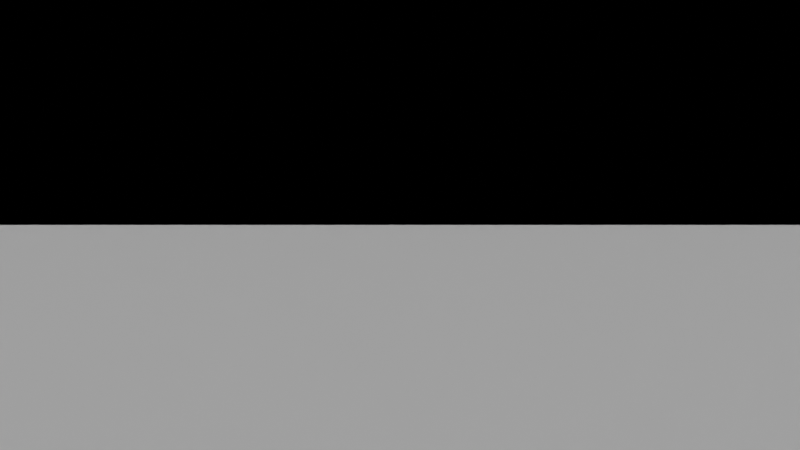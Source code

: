 # Source: levels.blend  (saved by Blender 3.5.10; exported with 4.5.12 LTS)
import bpy
from mathutils import Matrix  # noqa: F401  (used for matrix-valued properties, if any)

bpy.ops.wm.read_factory_settings(use_empty=True)
scene = bpy.context.scene
scene.name = 'Level0'

# ---- collections
col_level_0 = bpy.data.collections.new('Level 0'); scene.collection.children.link(col_level_0)

# ---- materials (node trees are filled in below, after node groups)
mat_material = bpy.data.materials.new('Material')
mat_material.alpha_threshold = 0.0
mat_material.use_transparent_shadow = False
mat_material.roughness = 0.5
mat_material.line_color = (0.0, 0.0, 0.0, 1.0)
mat_material_001 = bpy.data.materials.new('Material.001')
mat_material_001.use_transparent_shadow = False
mat_material_002 = bpy.data.materials.new('Material.002')
mat_material_002.use_transparent_shadow = False
mat_material_015 = bpy.data.materials.new('Material.015')
mat_material_015.alpha_threshold = 0.0
mat_material_015.use_transparent_shadow = False
mat_material_015.roughness = 0.5
mat_material_015.line_color = (0.0, 0.0, 0.0, 1.0)

# ---- material node trees
mat_material.use_nodes = True; mat_material.node_tree.nodes.clear()
_N = mat_material.node_tree.nodes; _L = mat_material.node_tree.links
n0 = _N.new('ShaderNodeOutputMaterial'); n0.name = 'Material Output'; n0.location = (300, 300)
n1 = _N.new('ShaderNodeBsdfPrincipled'); n1.name = 'Principled BSDF'; n1.location = (10, 300)
n1.distribution = 'GGX'
n1.subsurface_method = 'RANDOM_WALK_SKIN'
n1.inputs[3].default_value = 1.45
n1.inputs[27].default_value = (0.0, 0.0, 0.0, 1.0)
n1.inputs[28].default_value = 1.0
_L.new(n1.outputs[0], n0.inputs[0])
n0.is_active_output = True
mat_material_001.use_nodes = True; mat_material_001.node_tree.nodes.clear()
_N = mat_material_001.node_tree.nodes; _L = mat_material_001.node_tree.links
n0 = _N.new('ShaderNodeBsdfPrincipled'); n0.name = 'Principled BSDF'; n0.location = (10, 300)
n0.distribution = 'GGX'
n0.subsurface_method = 'RANDOM_WALK_SKIN'
n0.inputs[0].default_value = (0.0, 0.0, 0.0, 1.0)
n0.inputs[1].default_value = 1.0
n0.inputs[2].default_value = 0.0
n0.inputs[3].default_value = 1.45
n0.inputs[27].default_value = (1.0, 0.0, 0.0, 1.0)
n0.inputs[28].default_value = 5.0
n1 = _N.new('ShaderNodeOutputMaterial'); n1.name = 'Material Output'; n1.location = (300, 300)
_L.new(n0.outputs[0], n1.inputs[0])
n1.is_active_output = True
mat_material_002.use_nodes = True; mat_material_002.node_tree.nodes.clear()
_N = mat_material_002.node_tree.nodes; _L = mat_material_002.node_tree.links
n0 = _N.new('ShaderNodeBsdfPrincipled'); n0.name = 'Principled BSDF'; n0.location = (10, 300)
n0.distribution = 'GGX'
n0.subsurface_method = 'RANDOM_WALK_SKIN'
n0.inputs[0].default_value = (0.9286, 0.9286, 0.9286, 1.0)
n0.inputs[1].default_value = 0.5591
n0.inputs[2].default_value = 1.0
n0.inputs[3].default_value = 1.45
n0.inputs[27].default_value = (0.0, 0.0, 0.0, 1.0)
n0.inputs[28].default_value = 1.0
n1 = _N.new('ShaderNodeOutputMaterial'); n1.name = 'Material Output'; n1.location = (300, 300)
_L.new(n0.outputs[0], n1.inputs[0])
n1.is_active_output = True
mat_material_015.use_nodes = True; mat_material_015.node_tree.nodes.clear()
_N = mat_material_015.node_tree.nodes; _L = mat_material_015.node_tree.links
n0 = _N.new('ShaderNodeOutputMaterial'); n0.name = 'Material Output'; n0.location = (300, 300)
n1 = _N.new('ShaderNodeBsdfPrincipled'); n1.name = 'Principled BSDF'; n1.location = (10, 300)
n1.distribution = 'GGX'
n1.subsurface_method = 'RANDOM_WALK_SKIN'
n1.inputs[3].default_value = 1.45
n1.inputs[27].default_value = (0.0, 0.0, 0.0, 1.0)
n1.inputs[28].default_value = 1.0
_L.new(n1.outputs[0], n0.inputs[0])
n0.is_active_output = True

# ---- world
world_world = bpy.data.worlds.new('World'); scene.world = world_world
world_world.use_nodes = True; world_world.node_tree.nodes.clear()
_N = world_world.node_tree.nodes; _L = world_world.node_tree.links
n0 = _N.new('ShaderNodeOutputWorld'); n0.name = 'World Output'; n0.location = (300, 300)
n1 = _N.new('ShaderNodeBackground'); n1.name = 'Background'; n1.location = (10, 300)
n1.inputs[0].default_value = (0.05088, 0.05088, 0.05088, 1.0)
_L.new(n1.outputs[0], n0.inputs[0])
n0.is_active_output = True
world_world.color = (0.05088, 0.05088, 0.05088)
world_world.use_sun_shadow = False
world_world.sun_shadow_jitter_overblur = 0.0

# ---- cameras
cam_camera = bpy.data.cameras.new('Camera')
cam_camera.clip_end = 100.0
cam_camera.ortho_scale = 7.314

# ---- lights
light_light = bpy.data.lights.new('Light', 'POINT')
light_light.transmission_factor = 0.0
light_light.energy = 1000.0
light_light.shadow_soft_size = 0.1
light_light.shadow_maximum_resolution = 0.006
light_light.use_absolute_resolution = True

# ---- meshes
me_cube_022 = bpy.data.meshes.new('Cube.022')
me_cube_022.from_pydata([(-2.5, 6.0, -0.5), (-2.5, 6.0, 2.6), (-2.5, -1.5, -0.5), (-2.5, -1.5, 2.6), (0.5, 6.0, -0.5), (0.5, 6.0, 2.6), (0.5, -1.5, -0.5), (0.5, -1.5, 2.6)], [], [(0, 1, 3, 2), (2, 3, 7, 6), (6, 7, 5, 4), (4, 5, 1, 0), (2, 6, 4, 0), (7, 3, 1, 5)])
_uv = me_cube_022.uv_layers.new(name='UVMap')
_uv.uv.foreach_set('vector', [0.375, -0.125, 0.625, -0.125, 0.625, 0.25, 0.375, 0.25, 0.375, 0.25, 0.625, 0.25, 0.625, 0.5, 0.375, 0.5, 0.375, 0.5, 0.625, 0.5, 0.625, 0.75, 0.375, 0.75, 0.375, 0.75, 0.625, 0.75, 0.625, 1.0, 0.375, 1.0, 0.125, 0.5, 0.375, 0.5, 0.375, 0.75, 0.125, 0.875, 0.625, 0.5, 0.875, 0.5, 0.875, 0.875, 0.625, 0.75])
me_cube_022.update()
me_cube_002 = bpy.data.meshes.new('Cube.002')
me_cube_002.from_pydata([(-0.5, -0.5, -0.5), (-0.5, -0.5, 5.5), (-0.5, 0.5, -0.5), (-0.5, 0.5, 5.5), (12.5, -0.5, -0.5), (12.5, -0.5, 5.5), (12.5, 0.5, -0.5), (12.5, 0.5, 5.5)], [], [(0, 1, 3, 2), (2, 3, 7, 6), (6, 7, 5, 4), (4, 5, 1, 0), (2, 6, 4, 0), (7, 3, 1, 5)])
_uv = me_cube_002.uv_layers.new(name='UVMap')
_uv.uv.foreach_set('vector', [0.375, 0.0, 0.625, 0.0, 0.625, 0.25, 0.375, 0.25, 0.375, 0.25, 0.625, 0.25, 0.625, 0.5, 0.375, 0.5, 0.375, 0.5, 0.625, 0.5, 0.625, 0.75, 0.375, 0.75, 0.375, 0.75, 0.625, 0.75, 0.625, 1.0, 0.375, 1.0, 0.125, 0.5, 0.375, 0.5, 0.375, 0.75, 0.125, 0.75, 0.625, 0.5, 0.875, 0.5, 0.875, 0.75, 0.625, 0.75])
me_cube_002.materials.append(mat_material)
me_cube_002.update()
me_cube_003 = bpy.data.meshes.new('Cube.003')
me_cube_003.from_pydata([(-0.5, -0.5, -0.5), (-0.5, -0.5, 5.5), (-0.5, 0.5, -0.5), (-0.5, 0.5, 5.5), (4.5, -0.5, -0.5), (4.5, -0.5, 5.5), (4.5, 0.5, -0.5), (4.5, 0.5, 5.5)], [], [(0, 1, 3, 2), (2, 3, 7, 6), (6, 7, 5, 4), (4, 5, 1, 0), (2, 6, 4, 0), (7, 3, 1, 5)])
_uv = me_cube_003.uv_layers.new(name='UVMap')
_uv.uv.foreach_set('vector', [0.375, 0.0, 0.625, 0.0, 0.625, 0.25, 0.375, 0.25, 0.375, 0.25, 0.625, 0.25, 0.625, 0.5, 0.375, 0.5, 0.375, 0.5, 0.625, 0.5, 0.625, 0.75, 0.375, 0.75, 0.375, 0.75, 0.625, 0.75, 0.625, 1.0, 0.375, 1.0, 0.125, 0.5, 0.375, 0.5, 0.375, 0.75, 0.125, 0.75, 0.625, 0.5, 0.875, 0.5, 0.875, 0.75, 0.625, 0.75])
me_cube_003.materials.append(mat_material)
me_cube_003.update()
me_cube_004 = bpy.data.meshes.new('Cube.004')
me_cube_004.from_pydata([(-1.5, -0.5, -0.5), (-1.5, -0.5, 5.5), (-1.5, 0.5, -0.5), (-1.5, 0.5, 5.5), (3.5, -0.5, -0.5), (3.5, -0.5, 5.5), (3.5, 0.5, -0.5), (3.5, 0.5, 5.5)], [], [(0, 1, 3, 2), (2, 3, 7, 6), (6, 7, 5, 4), (4, 5, 1, 0), (2, 6, 4, 0), (7, 3, 1, 5)])
_uv = me_cube_004.uv_layers.new(name='UVMap')
_uv.uv.foreach_set('vector', [0.375, 0.0, 0.625, 0.0, 0.625, 0.25, 0.375, 0.25, 0.375, 0.25, 0.625, 0.25, 0.625, 0.5, 0.375, 0.5, 0.375, 0.5, 0.625, 0.5, 0.625, 0.75, 0.375, 0.75, 0.375, 0.75, 0.625, 0.75, 0.625, 1.0, 0.375, 1.0, 0.125, 0.5, 0.375, 0.5, 0.375, 0.75, 0.125, 0.75, 0.625, 0.5, 0.875, 0.5, 0.875, 0.75, 0.625, 0.75])
me_cube_004.materials.append(mat_material)
me_cube_004.update()
me_cube_005 = bpy.data.meshes.new('Cube.005')
me_cube_005.from_pydata([(-0.5, -15.5, -0.5), (-0.5, -15.5, 5.5), (-0.5, 0.5, -0.5), (-0.5, 0.5, 5.5), (0.5, -15.5, -0.5), (0.5, -15.5, 5.5), (0.5, 0.5, -0.5), (0.5, 0.5, 5.5)], [], [(0, 1, 3, 2), (2, 3, 7, 6), (6, 7, 5, 4), (4, 5, 1, 0), (2, 6, 4, 0), (7, 3, 1, 5)])
_uv = me_cube_005.uv_layers.new(name='UVMap')
_uv.uv.foreach_set('vector', [0.375, 0.0, 0.7083, 0.0, 0.7083, 0.25, 0.375, 0.25, 0.375, 0.25, 0.7083, 0.25, 0.625, 0.5, 0.375, 0.5, 0.375, 0.5, 0.625, 0.5, 0.625, 0.75, 0.375, 0.75, 0.375, 0.75, 0.625, 0.75, 0.7083, 1.0, 0.375, 1.0, 0.125, 0.5, 0.375, 0.5, 0.375, 0.75, 0.125, 0.75, 0.625, 0.5, 0.875, 0.5, 0.875, 0.75, 0.625, 0.75])
me_cube_005.materials.append(mat_material)
me_cube_005.update()
me_cube_006 = bpy.data.meshes.new('Cube.006')
me_cube_006.from_pydata([(-0.5, -15.5, -0.5), (-0.5, -15.5, 5.5), (-0.5, 0.5, -0.5), (-0.5, 0.5, 5.5), (0.5, -15.5, -0.5), (0.5, -15.5, 5.5), (0.5, 0.5, -0.5), (0.5, 0.5, 5.5)], [], [(0, 1, 3, 2), (2, 3, 7, 6), (6, 7, 5, 4), (4, 5, 1, 0), (2, 6, 4, 0), (7, 3, 1, 5)])
_uv = me_cube_006.uv_layers.new(name='UVMap')
_uv.uv.foreach_set('vector', [0.375, 0.0, 0.625, 0.0, 0.625, 0.25, 0.375, 0.25, 0.375, 0.25, 0.625, 0.25, 0.625, 0.5, 0.375, 0.5, 0.375, 0.5, 0.625, 0.5, 0.625, 0.75, 0.375, 0.75, 0.375, 0.75, 0.625, 0.75, 0.625, 1.0, 0.375, 1.0, 0.125, 0.5, 0.375, 0.5, 0.375, 0.75, 0.125, 0.75, 0.625, 0.5, 0.875, 0.5, 0.875, 0.75, 0.625, 0.75])
me_cube_006.materials.append(mat_material)
me_cube_006.update()
me_cylinder = bpy.data.meshes.new('Cylinder')
me_cylinder.from_pydata([(0.0, 1.0, -1.0), (0.0, 1.0, 1.0), (0.1951, 0.9808, -1.0), (0.1951, 0.9808, 1.0), (0.3827, 0.9239, -1.0), (0.3827, 0.9239, 1.0), (0.5556, 0.8315, -1.0), (0.5556, 0.8315, 1.0), (0.7071, 0.7071, -1.0), (0.7071, 0.7071, 1.0), (0.8315, 0.5556, -1.0), (0.8315, 0.5556, 1.0), (0.9239, 0.3827, -1.0), (0.9239, 0.3827, 1.0), (0.9808, 0.1951, -1.0), (0.9808, 0.1951, 1.0), (1.0, 0.0, -1.0), (1.0, 0.0, 1.0), (0.9808, -0.1951, -1.0), (0.9808, -0.1951, 1.0), (0.9239, -0.3827, -1.0), (0.9239, -0.3827, 1.0), (0.8315, -0.5556, -1.0), (0.8315, -0.5556, 1.0), (0.7071, -0.7071, -1.0), (0.7071, -0.7071, 1.0), (0.5556, -0.8315, -1.0), (0.5556, -0.8315, 1.0), (0.3827, -0.9239, -1.0), (0.3827, -0.9239, 1.0), (0.1951, -0.9808, -1.0), (0.1951, -0.9808, 1.0), (0.0, -1.0, -1.0), (0.0, -1.0, 1.0), (-0.1951, -0.9808, -1.0), (-0.1951, -0.9808, 1.0), (-0.3827, -0.9239, -1.0), (-0.3827, -0.9239, 1.0), (-0.5556, -0.8315, -1.0), (-0.5556, -0.8315, 1.0), (-0.7071, -0.7071, -1.0), (-0.7071, -0.7071, 1.0), (-0.8315, -0.5556, -1.0), (-0.8315, -0.5556, 1.0), (-0.9239, -0.3827, -1.0), (-0.9239, -0.3827, 1.0), (-0.9808, -0.1951, -1.0), (-0.9808, -0.1951, 1.0), (-1.0, 0.0, -1.0), (-1.0, 0.0, 1.0), (-0.9808, 0.1951, -1.0), (-0.9808, 0.1951, 1.0), (-0.9239, 0.3827, -1.0), (-0.9239, 0.3827, 1.0), (-0.8315, 0.5556, -1.0), (-0.8315, 0.5556, 1.0), (-0.7071, 0.7071, -1.0), (-0.7071, 0.7071, 1.0), (-0.5556, 0.8315, -1.0), (-0.5556, 0.8315, 1.0), (-0.3827, 0.9239, -1.0), (-0.3827, 0.9239, 1.0), (-0.1951, 0.9808, -1.0), (-0.1951, 0.9808, 1.0), (20.0, 1.0, -1.0), (20.0, 1.0, 1.0), (20.2, 0.9808, -1.0), (20.2, 0.9808, 1.0), (20.38, 0.9239, -1.0), (20.38, 0.9239, 1.0), (20.56, 0.8315, -1.0), (20.56, 0.8315, 1.0), (20.71, 0.7071, -1.0), (20.71, 0.7071, 1.0), (20.83, 0.5556, -1.0), (20.83, 0.5556, 1.0), (20.92, 0.3827, -1.0), (20.92, 0.3827, 1.0), (20.98, 0.1951, -1.0), (20.98, 0.1951, 1.0), (21.0, 0.0, -1.0), (21.0, 0.0, 1.0), (20.98, -0.1951, -1.0), (20.98, -0.1951, 1.0), (20.92, -0.3827, -1.0), (20.92, -0.3827, 1.0), (20.83, -0.5556, -1.0), (20.83, -0.5556, 1.0), (20.71, -0.7071, -1.0), (20.71, -0.7071, 1.0), (20.56, -0.8315, -1.0), (20.56, -0.8315, 1.0), (20.38, -0.9239, -1.0), (20.38, -0.9239, 1.0), (20.2, -0.9808, -1.0), (20.2, -0.9808, 1.0), (20.0, -1.0, -1.0), (20.0, -1.0, 1.0), (19.8, -0.9808, -1.0), (19.8, -0.9808, 1.0), (19.62, -0.9239, -1.0), (19.62, -0.9239, 1.0), (19.44, -0.8315, -1.0), (19.44, -0.8315, 1.0), (19.29, -0.7071, -1.0), (19.29, -0.7071, 1.0), (19.17, -0.5556, -1.0), (19.17, -0.5556, 1.0), (19.08, -0.3827, -1.0), (19.08, -0.3827, 1.0), (19.02, -0.1951, -1.0), (19.02, -0.1951, 1.0), (19.0, 0.0, -1.0), (19.0, 0.0, 1.0), (19.02, 0.1951, -1.0), (19.02, 0.1951, 1.0), (19.08, 0.3827, -1.0), (19.08, 0.3827, 1.0), (19.17, 0.5556, -1.0), (19.17, 0.5556, 1.0), (19.29, 0.7071, -1.0), (19.29, 0.7071, 1.0), (19.44, 0.8315, -1.0), (19.44, 0.8315, 1.0), (19.62, 0.9239, -1.0), (19.62, 0.9239, 1.0), (19.8, 0.9808, -1.0), (19.8, 0.9808, 1.0), (10.0, 1.0, -1.0), (10.0, 1.0, 1.0), (10.2, 0.9808, -1.0), (10.2, 0.9808, 1.0), (10.38, 0.9239, -1.0), (10.38, 0.9239, 1.0), (10.56, 0.8315, -1.0), (10.56, 0.8315, 1.0), (10.71, 0.7071, -1.0), (10.71, 0.7071, 1.0), (10.83, 0.5556, -1.0), (10.83, 0.5556, 1.0), (10.92, 0.3827, -1.0), (10.92, 0.3827, 1.0), (10.98, 0.1951, -1.0), (10.98, 0.1951, 1.0), (11.0, 0.0, -1.0), (11.0, 0.0, 1.0), (10.98, -0.1951, -1.0), (10.98, -0.1951, 1.0), (10.92, -0.3827, -1.0), (10.92, -0.3827, 1.0), (10.83, -0.5556, -1.0), (10.83, -0.5556, 1.0), (10.71, -0.7071, -1.0), (10.71, -0.7071, 1.0), (10.56, -0.8315, -1.0), (10.56, -0.8315, 1.0), (10.38, -0.9239, -1.0), (10.38, -0.9239, 1.0), (10.2, -0.9808, -1.0), (10.2, -0.9808, 1.0), (10.0, -1.0, -1.0), (10.0, -1.0, 1.0), (9.805, -0.9808, -1.0), (9.805, -0.9808, 1.0), (9.617, -0.9239, -1.0), (9.617, -0.9239, 1.0), (9.444, -0.8315, -1.0), (9.444, -0.8315, 1.0), (9.293, -0.7071, -1.0), (9.293, -0.7071, 1.0), (9.169, -0.5556, -1.0), (9.169, -0.5556, 1.0), (9.076, -0.3827, -1.0), (9.076, -0.3827, 1.0), (9.019, -0.1951, -1.0), (9.019, -0.1951, 1.0), (9.0, 0.0, -1.0), (9.0, 0.0, 1.0), (9.019, 0.1951, -1.0), (9.019, 0.1951, 1.0), (9.076, 0.3827, -1.0), (9.076, 0.3827, 1.0), (9.169, 0.5556, -1.0), (9.169, 0.5556, 1.0), (9.293, 0.7071, -1.0), (9.293, 0.7071, 1.0), (9.444, 0.8315, -1.0), (9.444, 0.8315, 1.0), (9.617, 0.9239, -1.0), (9.617, 0.9239, 1.0), (9.805, 0.9808, -1.0), (9.805, 0.9808, 1.0), (-10.0, 1.0, -1.0), (-10.0, 1.0, 1.0), (-9.805, 0.9808, -1.0), (-9.805, 0.9808, 1.0), (-9.617, 0.9239, -1.0), (-9.617, 0.9239, 1.0), (-9.444, 0.8315, -1.0), (-9.444, 0.8315, 1.0), (-9.293, 0.7071, -1.0), (-9.293, 0.7071, 1.0), (-9.169, 0.5556, -1.0), (-9.169, 0.5556, 1.0), (-9.076, 0.3827, -1.0), (-9.076, 0.3827, 1.0), (-9.019, 0.1951, -1.0), (-9.019, 0.1951, 1.0), (-9.0, 0.0, -1.0), (-9.0, 0.0, 1.0), (-9.019, -0.1951, -1.0), (-9.019, -0.1951, 1.0), (-9.076, -0.3827, -1.0), (-9.076, -0.3827, 1.0), (-9.169, -0.5556, -1.0), (-9.169, -0.5556, 1.0), (-9.293, -0.7071, -1.0), (-9.293, -0.7071, 1.0), (-9.444, -0.8315, -1.0), (-9.444, -0.8315, 1.0), (-9.617, -0.9239, -1.0), (-9.617, -0.9239, 1.0), (-9.805, -0.9808, -1.0), (-9.805, -0.9808, 1.0), (-10.0, -1.0, -1.0), (-10.0, -1.0, 1.0), (-10.2, -0.9808, -1.0), (-10.2, -0.9808, 1.0), (-10.38, -0.9239, -1.0), (-10.38, -0.9239, 1.0), (-10.56, -0.8315, -1.0), (-10.56, -0.8315, 1.0), (-10.71, -0.7071, -1.0), (-10.71, -0.7071, 1.0), (-10.83, -0.5556, -1.0), (-10.83, -0.5556, 1.0), (-10.92, -0.3827, -1.0), (-10.92, -0.3827, 1.0), (-10.98, -0.1951, -1.0), (-10.98, -0.1951, 1.0), (-11.0, 0.0, -1.0), (-11.0, 0.0, 1.0), (-10.98, 0.1951, -1.0), (-10.98, 0.1951, 1.0), (-10.92, 0.3827, -1.0), (-10.92, 0.3827, 1.0), (-10.83, 0.5556, -1.0), (-10.83, 0.5556, 1.0), (-10.71, 0.7071, -1.0), (-10.71, 0.7071, 1.0), (-10.56, 0.8315, -1.0), (-10.56, 0.8315, 1.0), (-10.38, 0.9239, -1.0), (-10.38, 0.9239, 1.0), (-10.2, 0.9808, -1.0), (-10.2, 0.9808, 1.0)], [], [(0, 1, 3, 2), (2, 3, 5, 4), (4, 5, 7, 6), (6, 7, 9, 8), (8, 9, 11, 10), (10, 11, 13, 12), (12, 13, 15, 14), (14, 15, 17, 16), (16, 17, 19, 18), (18, 19, 21, 20), (20, 21, 23, 22), (22, 23, 25, 24), (24, 25, 27, 26), (26, 27, 29, 28), (28, 29, 31, 30), (30, 31, 33, 32), (32, 33, 35, 34), (34, 35, 37, 36), (36, 37, 39, 38), (38, 39, 41, 40), (40, 41, 43, 42), (42, 43, 45, 44), (44, 45, 47, 46), (46, 47, 49, 48), (48, 49, 51, 50), (50, 51, 53, 52), (52, 53, 55, 54), (54, 55, 57, 56), (56, 57, 59, 58), (58, 59, 61, 60), (3, 1, 63, 61, 59, 57, 55, 53, 51, 49, 47, 45, 43, 41, 39, 37, 35, 33, 31, 29, 27, 25, 23, 21, 19, 17, 15, 13, 11, 9, 7, 5), (60, 61, 63, 62), (62, 63, 1, 0), (0, 2, 4, 6, 8, 10, 12, 14, 16, 18, 20, 22, 24, 26, 28, 30, 32, 34, 36, 38, 40, 42, 44, 46, 48, 50, 52, 54, 56, 58, 60, 62), (64, 65, 67, 66), (66, 67, 69, 68), (68, 69, 71, 70), (70, 71, 73, 72), (72, 73, 75, 74), (74, 75, 77, 76), (76, 77, 79, 78), (78, 79, 81, 80), (80, 81, 83, 82), (82, 83, 85, 84), (84, 85, 87, 86), (86, 87, 89, 88), (88, 89, 91, 90), (90, 91, 93, 92), (92, 93, 95, 94), (94, 95, 97, 96), (96, 97, 99, 98), (98, 99, 101, 100), (100, 101, 103, 102), (102, 103, 105, 104), (104, 105, 107, 106), (106, 107, 109, 108), (108, 109, 111, 110), (110, 111, 113, 112), (112, 113, 115, 114), (114, 115, 117, 116), (116, 117, 119, 118), (118, 119, 121, 120), (120, 121, 123, 122), (122, 123, 125, 124), (67, 65, 127, 125, 123, 121, 119, 117, 115, 113, 111, 109, 107, 105, 103, 101, 99, 97, 95, 93, 91, 89, 87, 85, 83, 81, 79, 77, 75, 73, 71, 69), (124, 125, 127, 126), (126, 127, 65, 64), (64, 66, 68, 70, 72, 74, 76, 78, 80, 82, 84, 86, 88, 90, 92, 94, 96, 98, 100, 102, 104, 106, 108, 110, 112, 114, 116, 118, 120, 122, 124, 126), (128, 129, 131, 130), (130, 131, 133, 132), (132, 133, 135, 134), (134, 135, 137, 136), (136, 137, 139, 138), (138, 139, 141, 140), (140, 141, 143, 142), (142, 143, 145, 144), (144, 145, 147, 146), (146, 147, 149, 148), (148, 149, 151, 150), (150, 151, 153, 152), (152, 153, 155, 154), (154, 155, 157, 156), (156, 157, 159, 158), (158, 159, 161, 160), (160, 161, 163, 162), (162, 163, 165, 164), (164, 165, 167, 166), (166, 167, 169, 168), (168, 169, 171, 170), (170, 171, 173, 172), (172, 173, 175, 174), (174, 175, 177, 176), (176, 177, 179, 178), (178, 179, 181, 180), (180, 181, 183, 182), (182, 183, 185, 184), (184, 185, 187, 186), (186, 187, 189, 188), (131, 129, 191, 189, 187, 185, 183, 181, 179, 177, 175, 173, 171, 169, 167, 165, 163, 161, 159, 157, 155, 153, 151, 149, 147, 145, 143, 141, 139, 137, 135, 133), (188, 189, 191, 190), (190, 191, 129, 128), (128, 130, 132, 134, 136, 138, 140, 142, 144, 146, 148, 150, 152, 154, 156, 158, 160, 162, 164, 166, 168, 170, 172, 174, 176, 178, 180, 182, 184, 186, 188, 190), (192, 193, 195, 194), (194, 195, 197, 196), (196, 197, 199, 198), (198, 199, 201, 200), (200, 201, 203, 202), (202, 203, 205, 204), (204, 205, 207, 206), (206, 207, 209, 208), (208, 209, 211, 210), (210, 211, 213, 212), (212, 213, 215, 214), (214, 215, 217, 216), (216, 217, 219, 218), (218, 219, 221, 220), (220, 221, 223, 222), (222, 223, 225, 224), (224, 225, 227, 226), (226, 227, 229, 228), (228, 229, 231, 230), (230, 231, 233, 232), (232, 233, 235, 234), (234, 235, 237, 236), (236, 237, 239, 238), (238, 239, 241, 240), (240, 241, 243, 242), (242, 243, 245, 244), (244, 245, 247, 246), (246, 247, 249, 248), (248, 249, 251, 250), (250, 251, 253, 252), (195, 193, 255, 253, 251, 249, 247, 245, 243, 241, 239, 237, 235, 233, 231, 229, 227, 225, 223, 221, 219, 217, 215, 213, 211, 209, 207, 205, 203, 201, 199, 197), (252, 253, 255, 254), (254, 255, 193, 192), (192, 194, 196, 198, 200, 202, 204, 206, 208, 210, 212, 214, 216, 218, 220, 222, 224, 226, 228, 230, 232, 234, 236, 238, 240, 242, 244, 246, 248, 250, 252, 254)])
_uv = me_cylinder.uv_layers.new(name='UVMap')
_uv.uv.foreach_set('vector', [1.0, 0.5, 1.0, 1.0, 0.9688, 1.0, 0.9688, 0.5, 0.9688, 0.5, 0.9688, 1.0, 0.9375, 1.0, 0.9375, 0.5, 0.9375, 0.5, 0.9375, 1.0, 0.9062, 1.0, 0.9062, 0.5, 0.9062, 0.5, 0.9062, 1.0, 0.875, 1.0, 0.875, 0.5, 0.875, 0.5, 0.875, 1.0, 0.8438, 1.0, 0.8438, 0.5, 0.8438, 0.5, 0.8438, 1.0, 0.8125, 1.0, 0.8125, 0.5, 0.8125, 0.5, 0.8125, 1.0, 0.7812, 1.0, 0.7812, 0.5, 0.7812, 0.5, 0.7812, 1.0, 0.75, 1.0, 0.75, 0.5, 0.75, 0.5, 0.75, 1.0, 0.7188, 1.0, 0.7188, 0.5, 0.7188, 0.5, 0.7188, 1.0, 0.6875, 1.0, 0.6875, 0.5, 0.6875, 0.5, 0.6875, 1.0, 0.6562, 1.0, 0.6562, 0.5, 0.6562, 0.5, 0.6562, 1.0, 0.625, 1.0, 0.625, 0.5, 0.625, 0.5, 0.625, 1.0, 0.5938, 1.0, 0.5938, 0.5, 0.5938, 0.5, 0.5938, 1.0, 0.5625, 1.0, 0.5625, 0.5, 0.5625, 0.5, 0.5625, 1.0, 0.5312, 1.0, 0.5312, 0.5, 0.5312, 0.5, 0.5312, 1.0, 0.5, 1.0, 0.5, 0.5, 0.5, 0.5, 0.5, 1.0, 0.4688, 1.0, 0.4688, 0.5, 0.4688, 0.5, 0.4688, 1.0, 0.4375, 1.0, 0.4375, 0.5, 0.4375, 0.5, 0.4375, 1.0, 0.4062, 1.0, 0.4062, 0.5, 0.4062, 0.5, 0.4062, 1.0, 0.375, 1.0, 0.375, 0.5, 0.375, 0.5, 0.375, 1.0, 0.3438, 1.0, 0.3438, 0.5, 0.3438, 0.5, 0.3438, 1.0, 0.3125, 1.0, 0.3125, 0.5, 0.3125, 0.5, 0.3125, 1.0, 0.2812, 1.0, 0.2812, 0.5, 0.2812, 0.5, 0.2812, 1.0, 0.25, 1.0, 0.25, 0.5, 0.25, 0.5, 0.25, 1.0, 0.2188, 1.0, 0.2188, 0.5, 0.2188, 0.5, 0.2188, 1.0, 0.1875, 1.0, 0.1875, 0.5, 0.1875, 0.5, 0.1875, 1.0, 0.1562, 1.0, 0.1562, 0.5, 0.1562, 0.5, 0.1562, 1.0, 0.125, 1.0, 0.125, 0.5, 0.125, 0.5, 0.125, 1.0, 0.09375, 1.0, 0.09375, 0.5, 0.09375, 0.5, 0.09375, 1.0, 0.0625, 1.0, 0.0625, 0.5, 0.2968, 0.4854, 0.25, 0.49, 0.2032, 0.4854, 0.1582, 0.4717, 0.1167, 0.4496, 0.08029, 0.4197, 0.05045, 0.3833, 0.02827, 0.3418, 0.01461, 0.2968, 0.01, 0.25, 0.01461, 0.2032, 0.02827, 0.1582, 0.05045, 0.1167, 0.08029, 0.08029, 0.1167, 0.05045, 0.1582, 0.02827, 0.2032, 0.01461, 0.25, 0.01, 0.2968, 0.01461, 0.3418, 0.02827, 0.3833, 0.05045, 0.4197, 0.08029, 0.4496, 0.1167, 0.4717, 0.1582, 0.4854, 0.2032, 0.49, 0.25, 0.4854, 0.2968, 0.4717, 0.3418, 0.4496, 0.3833, 0.4197, 0.4197, 0.3833, 0.4496, 0.3418, 0.4717, 0.0625, 0.5, 0.0625, 1.0, 0.03125, 1.0, 0.03125, 0.5, 0.03125, 0.5, 0.03125, 1.0, 0.0, 1.0, 0.0, 0.5, 0.75, 0.49, 0.7968, 0.4854, 0.8418, 0.4717, 0.8833, 0.4496, 0.9197, 0.4197, 0.9496, 0.3833, 0.9717, 0.3418, 0.9854, 0.2968, 0.99, 0.25, 0.9854, 0.2032, 0.9717, 0.1582, 0.9496, 0.1167, 0.9197, 0.08029, 0.8833, 0.05045, 0.8418, 0.02827, 0.7968, 0.01461, 0.75, 0.01, 0.7032, 0.01461, 0.6582, 0.02827, 0.6167, 0.05045, 0.5803, 0.08029, 0.5504, 0.1167, 0.5283, 0.1582, 0.5146, 0.2032, 0.51, 0.25, 0.5146, 0.2968, 0.5283, 0.3418, 0.5504, 0.3833, 0.5803, 0.4197, 0.6167, 0.4496, 0.6582, 0.4717, 0.7032, 0.4854, 1.0, 0.5, 1.0, 1.0, 0.9688, 1.0, 0.9688, 0.5, 0.9688, 0.5, 0.9688, 1.0, 0.9375, 1.0, 0.9375, 0.5, 0.9375, 0.5, 0.9375, 1.0, 0.9062, 1.0, 0.9062, 0.5, 0.9062, 0.5, 0.9062, 1.0, 0.875, 1.0, 0.875, 0.5, 0.875, 0.5, 0.875, 1.0, 0.8438, 1.0, 0.8438, 0.5, 0.8438, 0.5, 0.8438, 1.0, 0.8125, 1.0, 0.8125, 0.5, 0.8125, 0.5, 0.8125, 1.0, 0.7812, 1.0, 0.7812, 0.5, 0.7812, 0.5, 0.7812, 1.0, 0.75, 1.0, 0.75, 0.5, 0.75, 0.5, 0.75, 1.0, 0.7188, 1.0, 0.7188, 0.5, 0.7188, 0.5, 0.7188, 1.0, 0.6875, 1.0, 0.6875, 0.5, 0.6875, 0.5, 0.6875, 1.0, 0.6562, 1.0, 0.6562, 0.5, 0.6562, 0.5, 0.6562, 1.0, 0.625, 1.0, 0.625, 0.5, 0.625, 0.5, 0.625, 1.0, 0.5938, 1.0, 0.5938, 0.5, 0.5938, 0.5, 0.5938, 1.0, 0.5625, 1.0, 0.5625, 0.5, 0.5625, 0.5, 0.5625, 1.0, 0.5312, 1.0, 0.5312, 0.5, 0.5312, 0.5, 0.5312, 1.0, 0.5, 1.0, 0.5, 0.5, 0.5, 0.5, 0.5, 1.0, 0.4688, 1.0, 0.4688, 0.5, 0.4688, 0.5, 0.4688, 1.0, 0.4375, 1.0, 0.4375, 0.5, 0.4375, 0.5, 0.4375, 1.0, 0.4062, 1.0, 0.4062, 0.5, 0.4062, 0.5, 0.4062, 1.0, 0.375, 1.0, 0.375, 0.5, 0.375, 0.5, 0.375, 1.0, 0.3438, 1.0, 0.3438, 0.5, 0.3438, 0.5, 0.3438, 1.0, 0.3125, 1.0, 0.3125, 0.5, 0.3125, 0.5, 0.3125, 1.0, 0.2812, 1.0, 0.2812, 0.5, 0.2812, 0.5, 0.2812, 1.0, 0.25, 1.0, 0.25, 0.5, 0.25, 0.5, 0.25, 1.0, 0.2188, 1.0, 0.2188, 0.5, 0.2188, 0.5, 0.2188, 1.0, 0.1875, 1.0, 0.1875, 0.5, 0.1875, 0.5, 0.1875, 1.0, 0.1562, 1.0, 0.1562, 0.5, 0.1562, 0.5, 0.1562, 1.0, 0.125, 1.0, 0.125, 0.5, 0.125, 0.5, 0.125, 1.0, 0.09375, 1.0, 0.09375, 0.5, 0.09375, 0.5, 0.09375, 1.0, 0.0625, 1.0, 0.0625, 0.5, 0.2968, 0.4854, 0.25, 0.49, 0.2032, 0.4854, 0.1582, 0.4717, 0.1167, 0.4496, 0.08029, 0.4197, 0.05045, 0.3833, 0.02827, 0.3418, 0.01461, 0.2968, 0.01, 0.25, 0.01461, 0.2032, 0.02827, 0.1582, 0.05045, 0.1167, 0.08029, 0.08029, 0.1167, 0.05045, 0.1582, 0.02827, 0.2032, 0.01461, 0.25, 0.01, 0.2968, 0.01461, 0.3418, 0.02827, 0.3833, 0.05045, 0.4197, 0.08029, 0.4496, 0.1167, 0.4717, 0.1582, 0.4854, 0.2032, 0.49, 0.25, 0.4854, 0.2968, 0.4717, 0.3418, 0.4496, 0.3833, 0.4197, 0.4197, 0.3833, 0.4496, 0.3418, 0.4717, 0.0625, 0.5, 0.0625, 1.0, 0.03125, 1.0, 0.03125, 0.5, 0.03125, 0.5, 0.03125, 1.0, 0.0, 1.0, 0.0, 0.5, 0.75, 0.49, 0.7968, 0.4854, 0.8418, 0.4717, 0.8833, 0.4496, 0.9197, 0.4197, 0.9496, 0.3833, 0.9717, 0.3418, 0.9854, 0.2968, 0.99, 0.25, 0.9854, 0.2032, 0.9717, 0.1582, 0.9496, 0.1167, 0.9197, 0.08029, 0.8833, 0.05045, 0.8418, 0.02827, 0.7968, 0.01461, 0.75, 0.01, 0.7032, 0.01461, 0.6582, 0.02827, 0.6167, 0.05045, 0.5803, 0.08029, 0.5504, 0.1167, 0.5283, 0.1582, 0.5146, 0.2032, 0.51, 0.25, 0.5146, 0.2968, 0.5283, 0.3418, 0.5504, 0.3833, 0.5803, 0.4197, 0.6167, 0.4496, 0.6582, 0.4717, 0.7032, 0.4854, -0.5864, 0.5, -0.5864, 1.0, -0.5567, 1.0, -0.5567, 0.5, -0.5567, 0.5, -0.5567, 1.0, -0.4684, 1.0, -0.4684, 0.5, -0.4684, 0.5, -0.4684, 1.0, -0.326, 1.0, -0.326, 0.5, -0.326, 0.5, -0.326, 1.0, -0.1363, 1.0, -0.1363, 0.5, -0.1363, 0.5, -0.1363, 1.0, 0.09231, 1.0, 0.09231, 0.5, 0.09231, 0.5, 0.09231, 1.0, 0.3497, 1.0, 0.3497, 0.5, 0.3497, 0.5, 0.3497, 1.0, 0.625, 1.0, 0.625, 0.5, 0.625, 0.5, 0.625, 1.0, 0.75, 1.0, 0.75, 0.5, 0.75, 0.5, 0.75, 1.0, 0.875, 1.0, 0.875, 0.5, 0.875, 0.5, 0.875, 1.0, 1.15, 1.0, 1.15, 0.5, 1.15, 0.5, 1.15, 1.0, 1.408, 1.0, 1.408, 0.5, 1.408, 0.5, 1.408, 1.0, 1.636, 1.0, 1.636, 0.5, 1.636, 0.5, 1.636, 1.0, 1.826, 1.0, 1.826, 0.5, 1.826, 0.5, 1.826, 1.0, 1.968, 1.0, 1.968, 0.5, 1.968, 0.5, 1.968, 1.0, 2.057, 1.0, 2.057, 0.5, 2.057, 0.5, 2.057, 1.0, 2.086, 1.0, 2.086, 0.5, 2.086, 0.5, 2.086, 1.0, 2.025, 1.0, 2.025, 0.5, 2.025, 0.5, 2.025, 1.0, 1.903, 1.0, 1.903, 0.5, 1.903, 0.5, 1.903, 1.0, 1.725, 1.0, 1.725, 0.5, 1.725, 0.5, 1.725, 1.0, 1.497, 1.0, 1.497, 0.5, 1.497, 0.5, 1.497, 1.0, 1.225, 1.0, 1.225, 0.5, 1.225, 0.5, 1.225, 1.0, 0.9196, 1.0, 0.9196, 0.5, 0.9196, 0.5, 0.9196, 1.0, 0.5908, 1.0, 0.5908, 0.5, 0.5908, 0.5, 0.5908, 1.0, 0.25, 1.0, 0.25, 0.5, 0.25, 0.5, 0.25, 1.0, -0.09076, 1.0, -0.09076, 0.5, -0.09076, 0.5, -0.09076, 1.0, -0.4196, 1.0, -0.4196, 0.5, -0.4196, 0.5, -0.4196, 1.0, -0.7251, 1.0, -0.7251, 0.5, -0.7251, 0.5, -0.7251, 1.0, -0.9968, 1.0, -0.9968, 0.5, -0.9968, 0.5, -0.9968, 1.0, -1.225, 1.0, -1.225, 0.5, -1.225, 0.5, -1.225, 1.0, -1.403, 1.0, -1.403, 0.5, 2.697, 0.4854, 2.65, 0.49, 2.603, 0.4854, 2.558, 0.4717, 2.517, 0.4496, 2.48, 0.4197, 2.45, 0.3833, 2.428, 0.3418, 2.415, 0.2968, 2.41, 0.25, 2.415, 0.2032, 2.428, 0.1582, 2.45, 0.1167, 2.48, 0.08029, 2.517, 0.05045, 2.558, 0.02827, 2.603, 0.01461, 2.65, 0.01, 2.697, 0.01461, 2.742, 0.02827, 2.783, 0.05045, 2.82, 0.08029, 2.85, 0.1167, 2.872, 0.1582, 2.885, 0.2032, 2.89, 0.25, 2.885, 0.2968, 2.872, 0.3418, 2.85, 0.3833, 2.82, 0.4197, 2.783, 0.4496, 2.742, 0.4717, -1.403, 0.5, -1.403, 1.0, -1.525, 1.0, -1.525, 0.5, -1.525, 0.5, -1.525, 1.0, -1.586, 1.0, -1.586, 0.5, 3.15, 0.49, 3.197, 0.4854, 3.242, 0.4717, 3.283, 0.4496, 3.32, 0.4197, 3.35, 0.3833, 3.372, 0.3418, 3.385, 0.2968, 3.39, 0.25, 3.385, 0.2032, 3.372, 0.1582, 3.35, 0.1167, 3.32, 0.08029, 3.283, 0.05045, 3.242, 0.02827, 3.197, 0.01461, 3.15, 0.01, 3.103, 0.01461, 3.058, 0.02827, 3.017, 0.05045, 2.98, 0.08029, 2.95, 0.1167, 2.928, 0.1582, 2.915, 0.2032, 2.91, 0.25, 2.915, 0.2968, 2.928, 0.3418, 2.95, 0.3833, 2.98, 0.4197, 3.017, 0.4496, 3.058, 0.4717, 3.103, 0.4854, 1.0, 0.5, 1.0, 1.0, 0.9688, 1.0, 0.9688, 0.5, 0.9688, 0.5, 0.9688, 1.0, 0.9375, 1.0, 0.9375, 0.5, 0.9375, 0.5, 0.9375, 1.0, 0.9062, 1.0, 0.9062, 0.5, 0.9062, 0.5, 0.9062, 1.0, 0.875, 1.0, 0.875, 0.5, 0.875, 0.5, 0.875, 1.0, 0.8438, 1.0, 0.8438, 0.5, 0.8438, 0.5, 0.8438, 1.0, 0.8125, 1.0, 0.8125, 0.5, 0.8125, 0.5, 0.8125, 1.0, 0.7812, 1.0, 0.7812, 0.5, 0.7812, 0.5, 0.7812, 1.0, 0.75, 1.0, 0.75, 0.5, 0.75, 0.5, 0.75, 1.0, 0.7188, 1.0, 0.7188, 0.5, 0.7188, 0.5, 0.7188, 1.0, 0.6875, 1.0, 0.6875, 0.5, 0.6875, 0.5, 0.6875, 1.0, 0.6562, 1.0, 0.6562, 0.5, 0.6562, 0.5, 0.6562, 1.0, 0.625, 1.0, 0.625, 0.5, 0.625, 0.5, 0.625, 1.0, 0.5938, 1.0, 0.5938, 0.5, 0.5938, 0.5, 0.5938, 1.0, 0.5625, 1.0, 0.5625, 0.5, 0.5625, 0.5, 0.5625, 1.0, 0.5312, 1.0, 0.5312, 0.5, 0.5312, 0.5, 0.5312, 1.0, 0.5, 1.0, 0.5, 0.5, 0.5, 0.5, 0.5, 1.0, 0.4688, 1.0, 0.4688, 0.5, 0.4688, 0.5, 0.4688, 1.0, 0.4375, 1.0, 0.4375, 0.5, 0.4375, 0.5, 0.4375, 1.0, 0.4062, 1.0, 0.4062, 0.5, 0.4062, 0.5, 0.4062, 1.0, 0.375, 1.0, 0.375, 0.5, 0.375, 0.5, 0.375, 1.0, 0.3438, 1.0, 0.3438, 0.5, 0.3438, 0.5, 0.3438, 1.0, 0.3125, 1.0, 0.3125, 0.5, 0.3125, 0.5, 0.3125, 1.0, 0.2812, 1.0, 0.2812, 0.5, 0.2812, 0.5, 0.2812, 1.0, 0.25, 1.0, 0.25, 0.5, 0.25, 0.5, 0.25, 1.0, 0.2188, 1.0, 0.2188, 0.5, 0.2188, 0.5, 0.2188, 1.0, 0.1875, 1.0, 0.1875, 0.5, 0.1875, 0.5, 0.1875, 1.0, 0.1562, 1.0, 0.1562, 0.5, 0.1562, 0.5, 0.1562, 1.0, 0.125, 1.0, 0.125, 0.5, 0.125, 0.5, 0.125, 1.0, 0.09375, 1.0, 0.09375, 0.5, 0.09375, 0.5, 0.09375, 1.0, 0.0625, 1.0, 0.0625, 0.5, 0.2968, 0.4854, 0.25, 0.49, 0.2032, 0.4854, 0.1582, 0.4717, 0.1167, 0.4496, 0.08029, 0.4197, 0.05045, 0.3833, 0.02827, 0.3418, 0.01461, 0.2968, 0.01, 0.25, 0.01461, 0.2032, 0.02827, 0.1582, 0.05045, 0.1167, 0.08029, 0.08029, 0.1167, 0.05045, 0.1582, 0.02827, 0.2032, 0.01461, 0.25, 0.01, 0.2968, 0.01461, 0.3418, 0.02827, 0.3833, 0.05045, 0.4197, 0.08029, 0.4496, 0.1167, 0.4717, 0.1582, 0.4854, 0.2032, 0.49, 0.25, 0.4854, 0.2968, 0.4717, 0.3418, 0.4496, 0.3833, 0.4197, 0.4197, 0.3833, 0.4496, 0.3418, 0.4717, 0.0625, 0.5, 0.0625, 1.0, 0.03125, 1.0, 0.03125, 0.5, 0.03125, 0.5, 0.03125, 1.0, 0.0, 1.0, 0.0, 0.5, 0.75, 0.49, 0.7968, 0.4854, 0.8418, 0.4717, 0.8833, 0.4496, 0.9197, 0.4197, 0.9496, 0.3833, 0.9717, 0.3418, 0.9854, 0.2968, 0.99, 0.25, 0.9854, 0.2032, 0.9717, 0.1582, 0.9496, 0.1167, 0.9197, 0.08029, 0.8833, 0.05045, 0.8418, 0.02827, 0.7968, 0.01461, 0.75, 0.01, 0.7032, 0.01461, 0.6582, 0.02827, 0.6167, 0.05045, 0.5803, 0.08029, 0.5504, 0.1167, 0.5283, 0.1582, 0.5146, 0.2032, 0.51, 0.25, 0.5146, 0.2968, 0.5283, 0.3418, 0.5504, 0.3833, 0.5803, 0.4197, 0.6167, 0.4496, 0.6582, 0.4717, 0.7032, 0.4854])
me_cylinder.materials.append(mat_material_001)
me_cylinder.update()
me_cube_007 = bpy.data.meshes.new('Cube.007')
me_cube_007.from_pydata([(-0.5, -0.5, -2.5), (-0.5, -0.5, 0.5), (-0.5, 0.5, -2.5), (-0.5, 0.5, 0.5), (2.5, -0.5, -2.5), (2.5, -0.5, 0.5), (2.5, 0.5, -2.5), (2.5, 0.5, 0.5)], [], [(0, 1, 3, 2), (2, 3, 7, 6), (6, 7, 5, 4), (4, 5, 1, 0), (2, 6, 4, 0), (7, 3, 1, 5)])
_uv = me_cube_007.uv_layers.new(name='UVMap')
_uv.uv.foreach_set('vector', [0.375, 0.0, 0.625, 0.0, 0.625, 0.25, 0.375, 0.25, 0.375, 0.25, 0.625, 0.25, 0.625, 0.5, 0.375, 0.5, 0.375, 0.5, 0.625, 0.5, 0.625, 0.75, 0.375, 0.75, 0.375, 0.75, 0.625, 0.75, 0.625, 1.0, 0.375, 1.0, 0.125, 0.5, 0.375, 0.5, 0.375, 0.75, 0.125, 0.75, 0.625, 0.5, 0.875, 0.5, 0.875, 0.75, 0.625, 0.75])
me_cube_007.materials.append(mat_material)
me_cube_007.update()
me_cube_008 = bpy.data.meshes.new('Cube.008')
me_cube_008.from_pydata([(2.5, 4.875, -1.5), (2.5, 4.875, 1.5), (2.5, 5.125, -1.5), (2.5, 5.125, 1.5), (5.5, 4.875, -1.5), (5.5, 4.875, 1.5), (5.5, 5.125, -1.5), (5.5, 5.125, 1.5)], [], [(0, 1, 3, 2), (2, 3, 7, 6), (6, 7, 5, 4), (4, 5, 1, 0), (2, 6, 4, 0), (7, 3, 1, 5)])
_uv = me_cube_008.uv_layers.new(name='UVMap')
_uv.uv.foreach_set('vector', [0.375, 0.0, 0.625, 0.0, 0.625, 0.25, 0.375, 0.25, 0.375, 0.25, 0.625, 0.25, 0.625, 0.5, 0.375, 0.5, 0.375, 0.5, 0.625, 0.5, 0.625, 0.75, 0.375, 0.75, 0.375, 0.75, 0.625, 0.75, 0.625, 1.0, 0.375, 1.0, 0.125, 0.5, 0.375, 0.5, 0.375, 0.75, 0.125, 0.75, 0.625, 0.5, 0.875, 0.5, 0.875, 0.75, 0.625, 0.75])
me_cube_008.materials.append(mat_material_002)
me_cube_008.update()
me_cube_009 = bpy.data.meshes.new('Cube.009')
me_cube_009.from_pydata([(-5.5, -0.5, -1.5), (-5.5, -0.5, 2.5), (-5.5, 0.5, -1.5), (-5.5, 0.5, 2.5), (5.5, -0.5, -1.5), (5.5, -0.5, 2.5), (5.5, 0.5, -1.5), (5.5, 0.5, 2.5)], [], [(0, 1, 3, 2), (2, 3, 7, 6), (6, 7, 5, 4), (4, 5, 1, 0), (2, 6, 4, 0), (7, 3, 1, 5)])
_uv = me_cube_009.uv_layers.new(name='UVMap')
_uv.uv.foreach_set('vector', [0.375, 0.0, 0.625, 0.0, 0.625, 0.25, 0.375, 0.25, 0.375, 0.25, 0.625, 0.25, 0.625, 0.5, 0.375, 0.5, 0.375, 0.5, 0.625, 0.5, 0.625, 0.75, 0.375, 0.75, 0.375, 0.75, 0.625, 0.75, 0.625, 1.0, 0.375, 1.0, 0.125, 0.5, 0.375, 0.5, 0.375, 0.75, 0.125, 0.75, 0.625, 0.5, 0.875, 0.5, 0.875, 0.75, 0.625, 0.75])
me_cube_009.update()
me_cube_066 = bpy.data.meshes.new('Cube.066')
me_cube_066.from_pydata([(7.5, 7.5, 0.5), (7.5, 7.5, -0.5), (7.5, -10.5, 0.5), (7.5, -10.5, -0.5), (-5.5, 7.5, 0.5), (-5.5, 7.5, -0.5), (-5.5, -10.5, 0.5), (-5.5, -10.5, -0.5)], [], [(0, 4, 6, 2), (3, 2, 6, 7), (7, 6, 4, 5), (5, 1, 3, 7), (1, 0, 2, 3), (5, 4, 0, 1)])
_uv = me_cube_066.uv_layers.new(name='UVMap')
_uv.uv.foreach_set('vector', [0.625, 0.5, 0.875, 0.5, 0.875, 0.75, 0.625, 0.75, 0.375, 0.75, 0.625, 0.75, 0.625, 1.0, 0.375, 1.0, 0.375, 0.0, 0.625, 0.0, 0.625, 0.25, 0.375, 0.25, 0.125, 0.5, 0.375, 0.5, 0.375, 0.75, 0.125, 0.75, 0.375, 0.5, 0.625, 0.5, 0.625, 0.75, 0.375, 0.75, 0.375, 0.25, 0.625, 0.25, 0.625, 0.5, 0.375, 0.5])
me_cube_066.materials.append(mat_material_015)
me_cube_066.use_mirror_vertex_groups = False
me_cube_066.update()

# ---- objects
ob_leveltrigger_003 = bpy.data.objects.new('LevelTrigger.003', me_cube_022)
ob_light = bpy.data.objects.new('Light', light_light)
ob_camera = bpy.data.objects.new('Camera', cam_camera)
ob_walls = bpy.data.objects.new('WallS', me_cube_002)
ob_wallnleft = bpy.data.objects.new('WallNLeft', me_cube_003)
ob_wallnright = bpy.data.objects.new('WallNRight', me_cube_004)
ob_wallw = bpy.data.objects.new('WallW', me_cube_005)
ob_walle = bpy.data.objects.new('WallE', me_cube_006)
ob_laser = bpy.data.objects.new('Laser', me_cylinder)
ob_wallncenter = bpy.data.objects.new('WallNCenter', me_cube_007)
ob_door = bpy.data.objects.new('Door', me_cube_008)
ob_sensor = bpy.data.objects.new('Sensor', me_cube_009)
ob_floor_003 = bpy.data.objects.new('Floor.003', me_cube_066)

# ---- transforms, parenting, visibility, modifiers, constraints
ob_leveltrigger_003.location = (1.0, -5.5, -1.0)
ob_light.location = (0.07625, -3.995, 5.904)
ob_light.rotation_euler = (0.6503, 0.05522, 1.866)
ob_light.lock_rotations_4d = False
ob_light.empty_display_type = 'ARROWS'
ob_light.color = (0.0, 0.0, 0.0, 0.0)
ob_light.lineart.crease_threshold = 0.0
ob_camera.location = (0.0, -7.0, 1.0)
ob_camera.lock_rotations_4d = False
ob_camera.empty_display_type = 'ARROWS'
ob_camera.color = (0.0, 0.0, 0.0, 0.0)
ob_camera.display_type = 'WIRE'
ob_camera.lineart.crease_threshold = 0.0
ob_walls.location = (-6.0, -10.0, 1.0)
ob_wallnleft.location = (-6.0, 7.0, 1.0)
ob_wallnright.location = (3.0, 7.0, 1.0)
ob_wallw.location = (-6.0, 6.0, 1.0)
ob_walle.location = (6.0, 6.0, 1.0)
ob_laser.location = (0.0, 3.0, 2.0)
ob_laser.rotation_euler = (-0.0, 1.571, 0.0)
ob_laser.scale = (0.05, 0.05, 5.557)
ob_wallncenter.location = (-1.0, 7.0, 6.0)
ob_door.location = (-4.0, 2.0, -2.0)
ob_sensor.location = (0.0, 3.0, 2.0)
ob_floor_003.location = (-1.0, 0.0, 0.0)
ob_floor_003.lock_rotations_4d = False
ob_floor_003.empty_display_type = 'ARROWS'
ob_floor_003.lineart.crease_threshold = 0.0

# ---- collection membership
scene.collection.objects.link(ob_leveltrigger_003)
col_level_0.objects.link(ob_light)
col_level_0.objects.link(ob_camera)
col_level_0.objects.link(ob_walls)
col_level_0.objects.link(ob_wallnleft)
col_level_0.objects.link(ob_wallnright)
col_level_0.objects.link(ob_wallw)
col_level_0.objects.link(ob_walle)
col_level_0.objects.link(ob_laser)
col_level_0.objects.link(ob_wallncenter)
col_level_0.objects.link(ob_door)
col_level_0.objects.link(ob_sensor)
col_level_0.objects.link(ob_floor_003)

# ---- scene / render settings (as saved in the file)
scene.camera = ob_camera
scene.frame_start = 1; scene.frame_end = 250; scene.frame_set(82)
scene.render.engine = 'BLENDER_EEVEE_NEXT'
scene.cycles.sampling_pattern = 'TABULATED_SOBOL'
scene.view_settings.view_transform = 'Filmic'
bpy.context.view_layer.update()
